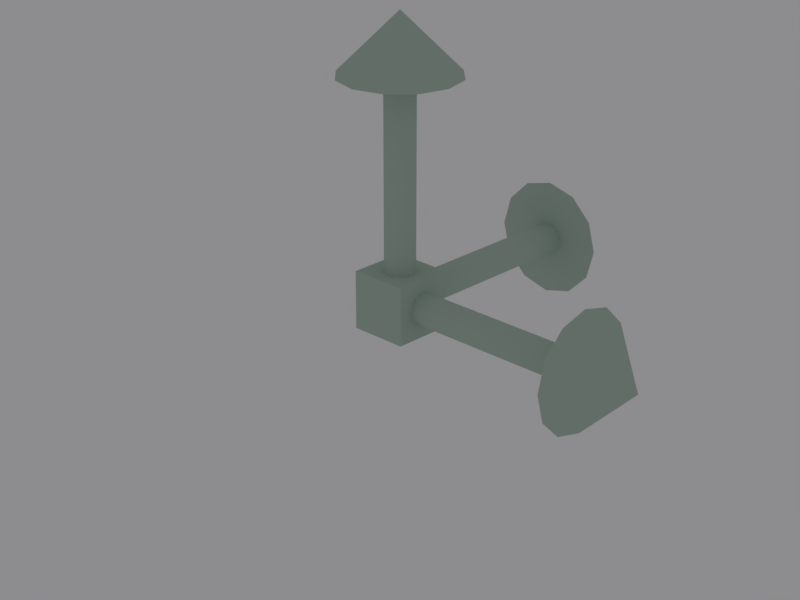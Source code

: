 # Source: test.blend  (saved by Blender 2.79.6; exported with 4.5.12 LTS)
import bpy
from mathutils import Matrix  # noqa: F401  (used for matrix-valued properties, if any)

bpy.ops.wm.read_factory_settings(use_empty=True)
scene = bpy.context.scene
scene.name = 'Scene'

# ---- collections
col_collection_1 = bpy.data.collections.new('Collection 1'); scene.collection.children.link(col_collection_1)

# ---- materials (node trees are filled in below, after node groups)
mat_mainmaterial = bpy.data.materials.new('MainMaterial')
mat_mainmaterial.alpha_threshold = 0.0
mat_mainmaterial.use_transparent_shadow = False
mat_mainmaterial.diffuse_color = (0.4566, 0.5889, 0.5022, 1.0)
mat_mainmaterial.roughness = 0.5

# ---- material node trees

# ---- world
world_world = bpy.data.worlds.new('World'); scene.world = world_world
world_world.color = (0.2675, 0.2609, 0.2691)
world_world.use_sun_shadow = False
world_world.sun_shadow_jitter_overblur = 0.0

# ---- cameras
cam_cameradata = bpy.data.cameras.new('CameraData')
cam_cameradata.passepartout_alpha = 0.4383
cam_cameradata.clip_end = 100.0
cam_cameradata.lens = 65.52
cam_cameradata.sensor_width = 32.0
cam_cameradata.sensor_height = 18.0
cam_cameradata.ortho_scale = 7.314
cam_cameradata.lens_unit = 'FOV'
cam_cameradata.dof.focus_distance = 0.0
cam_cameradata.dof.aperture_fstop = 128.0

# ---- meshes
me_axisdata = bpy.data.meshes.new('AxisData')
me_axisdata.from_pydata([(0.0, 0.0, 0.0), (-4.441e-16, 2.0, 1.51e-07), (2.776e-17, 9.437e-09, -0.125), (-4.163e-16, 2.0, -0.125), (0.0625, 8.173e-09, -0.1083), (0.0625, 2.0, -0.1083), (0.1083, 4.719e-09, -0.0625), (0.1083, 2.0, -0.0625), (0.125, -3.848e-16, 5.464e-09), (0.125, 2.0, 1.565e-07), (0.1083, -4.719e-09, 0.0625), (0.1083, 2.0, 0.0625), (0.0625, -8.173e-09, 0.1083), (0.0625, 2.0, 0.1083), (1.887e-08, -9.437e-09, 0.125), (1.887e-08, 2.0, 0.125), (-0.0625, -8.173e-09, 0.1083), (-0.0625, 2.0, 0.1083), (-0.1083, -4.719e-09, 0.0625), (-0.1083, 2.0, 0.0625), (-0.125, -4.415e-15, 5.811e-08), (-0.125, 2.0, 2.091e-07), (-0.1083, 4.719e-09, -0.0625), (-0.1083, 2.0, -0.0625), (-0.0625, 8.173e-09, -0.1083), (-0.0625, 2.0, -0.1083), (-2.842e-16, 1.76, -0.48), (0.24, 1.76, -0.4157), (0.4157, 1.76, -0.24), (0.48, 1.76, 1.539e-07), (0.4157, 1.76, 0.24), (0.24, 1.76, 0.4157), (-4.974e-16, 2.24, 1.691e-07), (7.248e-08, 1.76, 0.48), (-0.24, 1.76, 0.4157), (-0.4157, 1.76, 0.24), (-0.48, 1.76, 3.56e-07), (-0.4157, 1.76, -0.24), (-0.24, 1.76, -0.4157), (-0.2367, -0.2367, -0.2367), (-0.2367, -0.2367, 0.2367), (-0.2367, 0.2367, -0.2367), (-0.2367, 0.2367, 0.2367), (0.2367, -0.2367, -0.2367), (0.2367, -0.2367, 0.2367), (0.2367, 0.2367, -0.2367), (0.2367, 0.2367, 0.2367), (0.0, 0.0, 0.0), (2.0, 1.51e-07, 1.51e-07), (9.437e-09, 8.882e-16, -0.125), (2.0, 1.51e-07, -0.125), (1.289e-08, -0.0625, -0.1083), (2.0, -0.0625, -0.1083), (1.289e-08, -0.1083, -0.0625), (2.0, -0.1083, -0.0625), (9.437e-09, -0.125, 5.464e-09), (2.0, -0.125, 1.565e-07), (3.454e-09, -0.1083, 0.0625), (2.0, -0.1083, 0.0625), (-3.454e-09, -0.0625, 0.1083), (2.0, -0.0625, 0.1083), (-9.437e-09, -1.887e-08, 0.125), (2.0, 1.321e-07, 0.125), (-1.289e-08, 0.0625, 0.1083), (2.0, 0.0625, 0.1083), (-1.289e-08, 0.1083, 0.0625), (2.0, 0.1083, 0.0625), (-9.437e-09, 0.125, 5.811e-08), (2.0, 0.125, 2.091e-07), (-3.454e-09, 0.1083, -0.0625), (2.0, 0.1083, -0.0625), (3.454e-09, 0.0625, -0.1083), (2.0, 0.0625, -0.1083), (1.76, 1.329e-07, -0.48), (1.76, -0.24, -0.4157), (1.76, -0.4157, -0.24), (1.76, -0.48, 1.539e-07), (1.76, -0.4157, 0.24), (1.76, -0.24, 0.4157), (2.24, 1.691e-07, 1.691e-07), (1.76, 6.04e-08, 0.48), (1.76, 0.24, 0.4157), (1.76, 0.4157, 0.24), (1.76, 0.48, 3.56e-07), (1.76, 0.4157, -0.24), (1.76, 0.24, -0.4157), (0.0, 0.0, 0.0), (-7.058e-24, 0.0, 2.0), (0.0, 0.125, 0.0), (-9.926e-24, 0.125, 2.0), (0.0625, 0.1083, 0.0), (0.0625, 0.1083, 2.0), (0.1083, 0.0625, 0.0), (0.1083, 0.0625, 2.0), (0.125, -5.464e-09, -2.647e-23), (0.125, -5.464e-09, 2.0), (0.1083, -0.0625, 0.0), (0.1083, -0.0625, 2.0), (0.0625, -0.1083, 0.0), (0.0625, -0.1083, 2.0), (1.887e-08, -0.125, 0.0), (1.887e-08, -0.125, 2.0), (-0.0625, -0.1083, -8.882e-16), (-0.0625, -0.1083, 2.0), (-0.1083, -0.0625, 0.0), (-0.1083, -0.0625, 2.0), (-0.125, -5.811e-08, 4.235e-22), (-0.125, -5.811e-08, 2.0), (-0.1083, 0.0625, 0.0), (-0.1083, 0.0625, 2.0), (-0.0625, 0.1083, 0.0), (-0.0625, 0.1083, 2.0), (-3.309e-23, 0.48, 1.76), (0.24, 0.4157, 1.76), (0.4157, 0.24, 1.76), (0.48, -2.098e-08, 1.76), (0.4157, -0.24, 1.76), (0.24, -0.4157, 1.76), (1.539e-23, 0.0, 2.24), (7.248e-08, -0.48, 1.76), (-0.24, -0.4157, 1.76), (-0.4157, -0.24, 1.76), (-0.48, -2.232e-07, 1.76), (-0.4157, 0.24, 1.76), (-0.24, 0.4157, 1.76)], [], [(0, 2, 4), (1, 5, 3), (3, 4, 2), (0, 4, 6), (1, 7, 5), (5, 6, 4), (0, 6, 8), (1, 9, 7), (7, 8, 6), (0, 8, 10), (1, 11, 9), (9, 10, 8), (0, 10, 12), (1, 13, 11), (11, 12, 10), (0, 12, 14), (1, 15, 13), (13, 14, 12), (0, 14, 16), (1, 17, 15), (15, 16, 14), (0, 16, 18), (1, 19, 17), (17, 18, 16), (0, 18, 20), (1, 21, 19), (19, 20, 18), (0, 20, 22), (1, 23, 21), (21, 22, 20), (0, 22, 24), (1, 25, 23), (23, 24, 22), (0, 24, 2), (1, 3, 25), (25, 2, 24), (26, 32, 27), (27, 32, 28), (28, 32, 29), (29, 32, 30), (30, 32, 31), (31, 32, 33), (33, 32, 34), (34, 32, 35), (35, 32, 36), (36, 32, 37), (37, 32, 38), (38, 32, 26), (29, 34, 38), (40, 41, 39), (42, 45, 41), (46, 43, 45), (44, 39, 43), (45, 39, 41), (42, 44, 46), (47, 49, 51), (48, 52, 50), (50, 51, 49), (47, 51, 53), (48, 54, 52), (52, 53, 51), (47, 53, 55), (48, 56, 54), (54, 55, 53), (47, 55, 57), (48, 58, 56), (56, 57, 55), (47, 57, 59), (48, 60, 58), (58, 59, 57), (47, 59, 61), (48, 62, 60), (60, 61, 59), (47, 61, 63), (48, 64, 62), (62, 63, 61), (47, 63, 65), (48, 66, 64), (64, 65, 63), (47, 65, 67), (48, 68, 66), (66, 67, 65), (47, 67, 69), (48, 70, 68), (68, 69, 67), (47, 69, 71), (48, 72, 70), (70, 71, 69), (47, 71, 49), (48, 50, 72), (72, 49, 71), (73, 79, 74), (74, 79, 75), (75, 79, 76), (76, 79, 77), (77, 79, 78), (78, 79, 80), (80, 79, 81), (81, 79, 82), (82, 79, 83), (83, 79, 84), (84, 79, 85), (85, 79, 73), (85, 82, 84), (86, 88, 90), (87, 91, 89), (89, 90, 88), (86, 90, 92), (87, 93, 91), (91, 92, 90), (86, 92, 94), (87, 95, 93), (93, 94, 92), (86, 94, 96), (87, 97, 95), (95, 96, 94), (86, 96, 98), (87, 99, 97), (97, 98, 96), (86, 98, 100), (87, 101, 99), (99, 100, 98), (86, 100, 102), (87, 103, 101), (101, 102, 100), (86, 102, 104), (87, 105, 103), (103, 104, 102), (86, 104, 106), (87, 107, 105), (105, 106, 104), (86, 106, 108), (87, 109, 107), (107, 108, 106), (86, 108, 110), (87, 111, 109), (108, 111, 110), (86, 110, 88), (87, 89, 111), (111, 88, 110), (112, 118, 113), (113, 118, 114), (114, 118, 115), (115, 118, 116), (116, 118, 117), (117, 118, 119), (119, 118, 120), (120, 118, 121), (121, 118, 122), (122, 118, 123), (123, 118, 124), (124, 118, 112), (122, 123, 115), (3, 5, 4), (5, 7, 6), (7, 9, 8), (9, 11, 10), (11, 13, 12), (13, 15, 14), (15, 17, 16), (17, 19, 18), (19, 21, 20), (21, 23, 22), (23, 25, 24), (25, 3, 2), (38, 26, 29), (26, 27, 29), (27, 28, 29), (29, 30, 31), (31, 33, 34), (34, 35, 36), (36, 37, 38), (29, 31, 34), (34, 36, 38), (40, 42, 41), (42, 46, 45), (46, 44, 43), (44, 40, 39), (45, 43, 39), (42, 40, 44), (50, 52, 51), (52, 54, 53), (54, 56, 55), (56, 58, 57), (58, 60, 59), (60, 62, 61), (62, 64, 63), (64, 66, 65), (66, 68, 67), (68, 70, 69), (70, 72, 71), (72, 50, 49), (85, 73, 81), (73, 74, 80), (81, 73, 80), (74, 75, 78), (75, 76, 77), (78, 75, 77), (78, 80, 74), (81, 82, 85), (82, 83, 84), (89, 91, 90), (91, 93, 92), (93, 95, 94), (95, 97, 96), (97, 99, 98), (99, 101, 100), (101, 103, 102), (103, 105, 104), (105, 107, 106), (107, 109, 108), (108, 109, 111), (111, 89, 88), (124, 112, 113), (113, 114, 124), (114, 115, 123), (124, 114, 123), (115, 116, 121), (116, 117, 120), (117, 119, 120), (120, 121, 116), (121, 122, 115)])
me_axisdata.materials.append(mat_mainmaterial)
me_axisdata.use_remesh_preserve_volume = False
me_axisdata.use_remesh_preserve_attributes = False
me_axisdata.use_mirror_vertex_groups = False
me_axisdata.update()

# ---- objects
ob_axisobject = bpy.data.objects.new('AxisObject', me_axisdata)
ob_cameraobject = bpy.data.objects.new('CameraObject', cam_cameradata)

# ---- transforms, parenting, visibility, modifiers, constraints
ob_axisobject.location = (0.0, 0.0, 0.0)
ob_axisobject.lineart.crease_threshold = 0.0
ob_cameraobject.location = (7.932, -8.128, 5.105)
ob_cameraobject.rotation_euler = (1.148, -1.752e-08, 0.7732)
ob_cameraobject.lock_rotations_4d = False
ob_cameraobject.empty_display_type = 'ARROWS'
ob_cameraobject.color = (0.0, 0.0, 0.0, 0.0)
ob_cameraobject.display_type = 'WIRE'
ob_cameraobject.lineart.crease_threshold = 0.0

# ---- collection membership
col_collection_1.objects.link(ob_axisobject)
col_collection_1.objects.link(ob_cameraobject)

# ---- scene / render settings (as saved in the file)
scene.camera = ob_cameraobject
scene.frame_start = 1; scene.frame_end = 250; scene.frame_set(2)
scene.render.engine = 'BLENDER_EEVEE_NEXT'
scene.render.resolution_x = 800
scene.render.resolution_y = 600
scene.render.resolution_percentage = 50
scene.render.dither_intensity = 0.0
scene.cycles.use_denoising = False
scene.cycles.samples = 128
scene.cycles.sampling_pattern = 'TABULATED_SOBOL'
scene.cycles.use_adaptive_sampling = False
scene.cycles.use_light_tree = False
scene.view_settings.view_transform = 'Standard'
bpy.context.view_layer.update()
